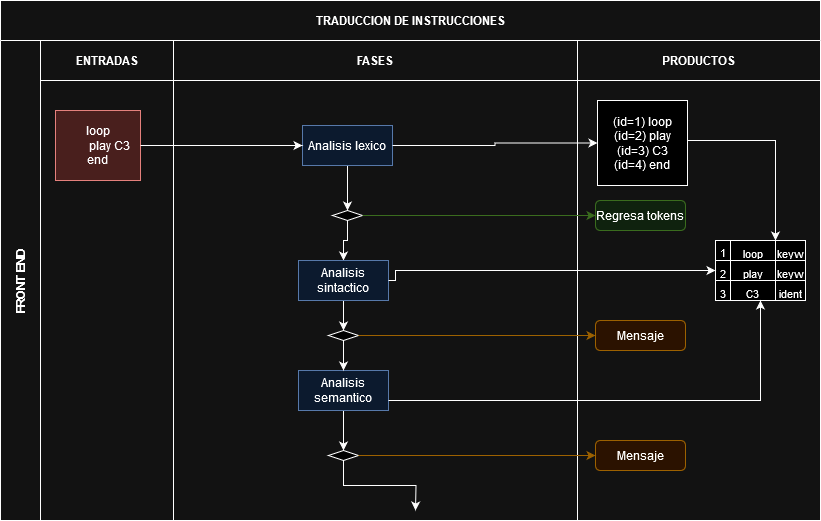

The diagram above was exported from draw.io. Its source (the exported page's mxGraphModel, read from the mxfile embedded in the PNG):
<mxGraphModel dx="954" dy="567" grid="1" gridSize="10" guides="1" tooltips="1" connect="1" arrows="1" fold="1" page="1" pageScale="1" pageWidth="850" pageHeight="1100" math="0" shadow="0">
  <root>
    <mxCell id="0" />
    <mxCell id="1" parent="0" />
    <mxCell id="3nuBFxr9cyL0pnOWT2aG-1" value="TRADUCCION DE INSTRUCCIONES" style="shape=table;childLayout=tableLayout;startSize=40;collapsible=0;recursiveResize=0;expand=0;fillColor=none;fontStyle=1" parent="1" vertex="1">
      <mxGeometry x="15" y="50" width="820" height="520" as="geometry" />
    </mxCell>
    <mxCell id="3nuBFxr9cyL0pnOWT2aG-3" value="FRONT END" style="shape=tableRow;horizontal=0;swimlaneHead=0;swimlaneBody=0;top=0;left=0;bottom=0;right=0;fillColor=none;points=[[0,0.5],[1,0.5]];portConstraint=eastwest;startSize=40;collapsible=0;recursiveResize=0;expand=0;fontStyle=1;" parent="3nuBFxr9cyL0pnOWT2aG-1" vertex="1">
      <mxGeometry y="40" width="820" height="480" as="geometry" />
    </mxCell>
    <mxCell id="3nuBFxr9cyL0pnOWT2aG-4" value="ENTRADAS" style="swimlane;swimlaneHead=0;swimlaneBody=0;connectable=0;fillColor=none;startSize=40;collapsible=0;recursiveResize=0;expand=0;fontStyle=1;" parent="3nuBFxr9cyL0pnOWT2aG-3" vertex="1">
      <mxGeometry x="40" width="133" height="480" as="geometry">
        <mxRectangle width="133" height="480" as="alternateBounds" />
      </mxGeometry>
    </mxCell>
    <mxCell id="3nuBFxr9cyL0pnOWT2aG-9" value="&lt;div&gt;loop&lt;/div&gt;&lt;div&gt;&lt;span style=&quot;white-space: pre;&quot;&gt;&#09;&lt;/span&gt;play C3&lt;/div&gt;&lt;div&gt;end&lt;br&gt;&lt;/div&gt;" style="rounded=0;whiteSpace=wrap;html=1;fillColor=#f8cecc;strokeColor=#b85450;" parent="3nuBFxr9cyL0pnOWT2aG-4" vertex="1">
      <mxGeometry x="15" y="70" width="85" height="70" as="geometry" />
    </mxCell>
    <mxCell id="3nuBFxr9cyL0pnOWT2aG-8" value="FASES" style="swimlane;swimlaneHead=0;swimlaneBody=0;connectable=0;fillColor=none;startSize=40;collapsible=0;recursiveResize=0;expand=0;fontStyle=1;" parent="3nuBFxr9cyL0pnOWT2aG-3" vertex="1">
      <mxGeometry x="173" width="404" height="480" as="geometry">
        <mxRectangle width="404" height="480" as="alternateBounds" />
      </mxGeometry>
    </mxCell>
    <mxCell id="XtP47wyKYGf_6MY-pwwR-5" style="edgeStyle=orthogonalEdgeStyle;rounded=0;orthogonalLoop=1;jettySize=auto;html=1;exitX=0.5;exitY=1;exitDx=0;exitDy=0;entryX=0.5;entryY=0;entryDx=0;entryDy=0;" edge="1" parent="3nuBFxr9cyL0pnOWT2aG-8" source="3nuBFxr9cyL0pnOWT2aG-10" target="XtP47wyKYGf_6MY-pwwR-3">
      <mxGeometry relative="1" as="geometry" />
    </mxCell>
    <mxCell id="3nuBFxr9cyL0pnOWT2aG-10" value="Analisis lexico" style="rounded=0;whiteSpace=wrap;html=1;fillColor=#dae8fc;strokeColor=#6c8ebf;" parent="3nuBFxr9cyL0pnOWT2aG-8" vertex="1">
      <mxGeometry x="129" y="85" width="90" height="40" as="geometry" />
    </mxCell>
    <mxCell id="XtP47wyKYGf_6MY-pwwR-3" value="" style="rhombus;whiteSpace=wrap;html=1;" vertex="1" parent="3nuBFxr9cyL0pnOWT2aG-8">
      <mxGeometry x="159" y="170" width="30" height="10" as="geometry" />
    </mxCell>
    <mxCell id="XtP47wyKYGf_6MY-pwwR-4" style="edgeStyle=orthogonalEdgeStyle;rounded=0;orthogonalLoop=1;jettySize=auto;html=1;exitX=0.5;exitY=1;exitDx=0;exitDy=0;entryX=0.5;entryY=0;entryDx=0;entryDy=0;" edge="1" parent="3nuBFxr9cyL0pnOWT2aG-8" source="XtP47wyKYGf_6MY-pwwR-3" target="XtP47wyKYGf_6MY-pwwR-8">
      <mxGeometry relative="1" as="geometry">
        <mxPoint x="170" y="170" as="targetPoint" />
      </mxGeometry>
    </mxCell>
    <mxCell id="XtP47wyKYGf_6MY-pwwR-14" style="edgeStyle=orthogonalEdgeStyle;rounded=0;orthogonalLoop=1;jettySize=auto;html=1;exitX=0.5;exitY=1;exitDx=0;exitDy=0;entryX=0.5;entryY=0;entryDx=0;entryDy=0;" edge="1" parent="3nuBFxr9cyL0pnOWT2aG-8" source="XtP47wyKYGf_6MY-pwwR-8" target="XtP47wyKYGf_6MY-pwwR-11">
      <mxGeometry relative="1" as="geometry" />
    </mxCell>
    <mxCell id="XtP47wyKYGf_6MY-pwwR-8" value="Analisis sintactico" style="rounded=0;whiteSpace=wrap;html=1;fillColor=#dae8fc;strokeColor=#6c8ebf;" vertex="1" parent="3nuBFxr9cyL0pnOWT2aG-8">
      <mxGeometry x="125" y="220" width="90" height="40" as="geometry" />
    </mxCell>
    <mxCell id="XtP47wyKYGf_6MY-pwwR-11" value="" style="rhombus;whiteSpace=wrap;html=1;" vertex="1" parent="3nuBFxr9cyL0pnOWT2aG-8">
      <mxGeometry x="155" y="290" width="30" height="10" as="geometry" />
    </mxCell>
    <mxCell id="XtP47wyKYGf_6MY-pwwR-19" style="edgeStyle=orthogonalEdgeStyle;rounded=0;orthogonalLoop=1;jettySize=auto;html=1;exitX=0.5;exitY=1;exitDx=0;exitDy=0;entryX=0.5;entryY=0;entryDx=0;entryDy=0;" edge="1" parent="3nuBFxr9cyL0pnOWT2aG-8" source="XtP47wyKYGf_6MY-pwwR-12" target="XtP47wyKYGf_6MY-pwwR-15">
      <mxGeometry relative="1" as="geometry" />
    </mxCell>
    <mxCell id="XtP47wyKYGf_6MY-pwwR-12" value="Analisis semantico" style="rounded=0;whiteSpace=wrap;html=1;fillColor=#dae8fc;strokeColor=#6c8ebf;" vertex="1" parent="3nuBFxr9cyL0pnOWT2aG-8">
      <mxGeometry x="125" y="330" width="90" height="40" as="geometry" />
    </mxCell>
    <mxCell id="XtP47wyKYGf_6MY-pwwR-13" style="edgeStyle=orthogonalEdgeStyle;rounded=0;orthogonalLoop=1;jettySize=auto;html=1;exitX=0.5;exitY=1;exitDx=0;exitDy=0;entryX=0.5;entryY=0;entryDx=0;entryDy=0;" edge="1" parent="3nuBFxr9cyL0pnOWT2aG-8" source="XtP47wyKYGf_6MY-pwwR-11" target="XtP47wyKYGf_6MY-pwwR-12">
      <mxGeometry relative="1" as="geometry">
        <mxPoint x="170" y="349.5" as="targetPoint" />
      </mxGeometry>
    </mxCell>
    <mxCell id="XtP47wyKYGf_6MY-pwwR-15" value="" style="rhombus;whiteSpace=wrap;html=1;" vertex="1" parent="3nuBFxr9cyL0pnOWT2aG-8">
      <mxGeometry x="155" y="410" width="30" height="10" as="geometry" />
    </mxCell>
    <mxCell id="3nuBFxr9cyL0pnOWT2aG-11" value="PRODUCTOS" style="swimlane;swimlaneHead=0;swimlaneBody=0;connectable=0;fillColor=none;startSize=40;collapsible=0;recursiveResize=0;expand=0;fontStyle=1;" parent="3nuBFxr9cyL0pnOWT2aG-3" vertex="1">
      <mxGeometry x="577" width="243" height="480" as="geometry">
        <mxRectangle width="243" height="480" as="alternateBounds" />
      </mxGeometry>
    </mxCell>
    <mxCell id="3nuBFxr9cyL0pnOWT2aG-13" value="&lt;div&gt;(id=1) loop&lt;/div&gt;&lt;div&gt;(id=2) play&lt;/div&gt;&lt;div&gt;(id=3) C3&lt;/div&gt;&lt;div&gt;(id=4) end&lt;br&gt;&lt;/div&gt;" style="rounded=0;whiteSpace=wrap;html=1;" parent="3nuBFxr9cyL0pnOWT2aG-11" vertex="1">
      <mxGeometry x="20" y="60" width="90" height="85" as="geometry" />
    </mxCell>
    <mxCell id="XtP47wyKYGf_6MY-pwwR-23" value="" style="shape=table;startSize=0;container=1;collapsible=0;childLayout=tableLayout;fontSize=16;" vertex="1" parent="3nuBFxr9cyL0pnOWT2aG-11">
      <mxGeometry x="138" y="200" width="90" height="60" as="geometry" />
    </mxCell>
    <mxCell id="XtP47wyKYGf_6MY-pwwR-24" value="" style="shape=tableRow;horizontal=0;startSize=0;swimlaneHead=0;swimlaneBody=0;strokeColor=inherit;top=0;left=0;bottom=0;right=0;collapsible=0;dropTarget=0;fillColor=none;points=[[0,0.5],[1,0.5]];portConstraint=eastwest;fontSize=16;" vertex="1" parent="XtP47wyKYGf_6MY-pwwR-23">
      <mxGeometry width="90" height="20" as="geometry" />
    </mxCell>
    <mxCell id="XtP47wyKYGf_6MY-pwwR-25" value="&lt;div style=&quot;font-size: 15px;&quot;&gt;&lt;font style=&quot;font-size: 11px;&quot;&gt;1&lt;/font&gt;&lt;/div&gt;" style="shape=partialRectangle;html=1;whiteSpace=wrap;connectable=0;strokeColor=inherit;overflow=hidden;fillColor=none;top=0;left=0;bottom=0;right=0;pointerEvents=1;fontSize=16;" vertex="1" parent="XtP47wyKYGf_6MY-pwwR-24">
      <mxGeometry width="15" height="20" as="geometry">
        <mxRectangle width="15" height="20" as="alternateBounds" />
      </mxGeometry>
    </mxCell>
    <mxCell id="XtP47wyKYGf_6MY-pwwR-26" value="&lt;font style=&quot;font-size: 11px;&quot;&gt;loop&lt;/font&gt;" style="shape=partialRectangle;html=1;whiteSpace=wrap;connectable=0;strokeColor=inherit;overflow=hidden;fillColor=none;top=0;left=0;bottom=0;right=0;pointerEvents=1;fontSize=16;" vertex="1" parent="XtP47wyKYGf_6MY-pwwR-24">
      <mxGeometry x="15" width="45" height="20" as="geometry">
        <mxRectangle width="45" height="20" as="alternateBounds" />
      </mxGeometry>
    </mxCell>
    <mxCell id="XtP47wyKYGf_6MY-pwwR-27" value="&lt;font style=&quot;font-size: 11px;&quot;&gt;keyw&lt;/font&gt;" style="shape=partialRectangle;html=1;whiteSpace=wrap;connectable=0;strokeColor=inherit;overflow=hidden;fillColor=none;top=0;left=0;bottom=0;right=0;pointerEvents=1;fontSize=16;" vertex="1" parent="XtP47wyKYGf_6MY-pwwR-24">
      <mxGeometry x="60" width="30" height="20" as="geometry">
        <mxRectangle width="30" height="20" as="alternateBounds" />
      </mxGeometry>
    </mxCell>
    <mxCell id="XtP47wyKYGf_6MY-pwwR-28" value="" style="shape=tableRow;horizontal=0;startSize=0;swimlaneHead=0;swimlaneBody=0;strokeColor=inherit;top=0;left=0;bottom=0;right=0;collapsible=0;dropTarget=0;fillColor=none;points=[[0,0.5],[1,0.5]];portConstraint=eastwest;fontSize=16;" vertex="1" parent="XtP47wyKYGf_6MY-pwwR-23">
      <mxGeometry y="20" width="90" height="20" as="geometry" />
    </mxCell>
    <mxCell id="XtP47wyKYGf_6MY-pwwR-29" value="&lt;font style=&quot;font-size: 11px;&quot;&gt;2&lt;/font&gt;" style="shape=partialRectangle;html=1;whiteSpace=wrap;connectable=0;strokeColor=inherit;overflow=hidden;fillColor=none;top=0;left=0;bottom=0;right=0;pointerEvents=1;fontSize=16;" vertex="1" parent="XtP47wyKYGf_6MY-pwwR-28">
      <mxGeometry width="15" height="20" as="geometry">
        <mxRectangle width="15" height="20" as="alternateBounds" />
      </mxGeometry>
    </mxCell>
    <mxCell id="XtP47wyKYGf_6MY-pwwR-30" value="&lt;font style=&quot;font-size: 11px;&quot;&gt;play&lt;/font&gt;" style="shape=partialRectangle;html=1;whiteSpace=wrap;connectable=0;strokeColor=inherit;overflow=hidden;fillColor=none;top=0;left=0;bottom=0;right=0;pointerEvents=1;fontSize=16;" vertex="1" parent="XtP47wyKYGf_6MY-pwwR-28">
      <mxGeometry x="15" width="45" height="20" as="geometry">
        <mxRectangle width="45" height="20" as="alternateBounds" />
      </mxGeometry>
    </mxCell>
    <mxCell id="XtP47wyKYGf_6MY-pwwR-31" value="&lt;font style=&quot;font-size: 11px;&quot;&gt;keyw&lt;/font&gt;" style="shape=partialRectangle;html=1;whiteSpace=wrap;connectable=0;strokeColor=inherit;overflow=hidden;fillColor=none;top=0;left=0;bottom=0;right=0;pointerEvents=1;fontSize=16;" vertex="1" parent="XtP47wyKYGf_6MY-pwwR-28">
      <mxGeometry x="60" width="30" height="20" as="geometry">
        <mxRectangle width="30" height="20" as="alternateBounds" />
      </mxGeometry>
    </mxCell>
    <mxCell id="XtP47wyKYGf_6MY-pwwR-32" value="" style="shape=tableRow;horizontal=0;startSize=0;swimlaneHead=0;swimlaneBody=0;strokeColor=inherit;top=0;left=0;bottom=0;right=0;collapsible=0;dropTarget=0;fillColor=none;points=[[0,0.5],[1,0.5]];portConstraint=eastwest;fontSize=16;" vertex="1" parent="XtP47wyKYGf_6MY-pwwR-23">
      <mxGeometry y="40" width="90" height="20" as="geometry" />
    </mxCell>
    <mxCell id="XtP47wyKYGf_6MY-pwwR-33" value="&lt;font style=&quot;font-size: 11px;&quot;&gt;3&lt;/font&gt;" style="shape=partialRectangle;html=1;whiteSpace=wrap;connectable=0;strokeColor=inherit;overflow=hidden;fillColor=none;top=0;left=0;bottom=0;right=0;pointerEvents=1;fontSize=16;" vertex="1" parent="XtP47wyKYGf_6MY-pwwR-32">
      <mxGeometry width="15" height="20" as="geometry">
        <mxRectangle width="15" height="20" as="alternateBounds" />
      </mxGeometry>
    </mxCell>
    <mxCell id="XtP47wyKYGf_6MY-pwwR-34" value="&lt;font style=&quot;font-size: 11px;&quot;&gt;C3&lt;/font&gt;" style="shape=partialRectangle;html=1;whiteSpace=wrap;connectable=0;strokeColor=inherit;overflow=hidden;fillColor=none;top=0;left=0;bottom=0;right=0;pointerEvents=1;fontSize=16;" vertex="1" parent="XtP47wyKYGf_6MY-pwwR-32">
      <mxGeometry x="15" width="45" height="20" as="geometry">
        <mxRectangle width="45" height="20" as="alternateBounds" />
      </mxGeometry>
    </mxCell>
    <mxCell id="XtP47wyKYGf_6MY-pwwR-35" value="&lt;font style=&quot;font-size: 11px;&quot;&gt;ident&lt;/font&gt;" style="shape=partialRectangle;html=1;whiteSpace=wrap;connectable=0;strokeColor=inherit;overflow=hidden;fillColor=none;top=0;left=0;bottom=0;right=0;pointerEvents=1;fontSize=16;" vertex="1" parent="XtP47wyKYGf_6MY-pwwR-32">
      <mxGeometry x="60" width="30" height="20" as="geometry">
        <mxRectangle width="30" height="20" as="alternateBounds" />
      </mxGeometry>
    </mxCell>
    <mxCell id="XtP47wyKYGf_6MY-pwwR-36" style="edgeStyle=orthogonalEdgeStyle;rounded=0;orthogonalLoop=1;jettySize=auto;html=1;" edge="1" parent="3nuBFxr9cyL0pnOWT2aG-11">
      <mxGeometry relative="1" as="geometry">
        <mxPoint x="110" y="100" as="sourcePoint" />
        <mxPoint x="198" y="200" as="targetPoint" />
        <Array as="points">
          <mxPoint x="198" y="100" />
          <mxPoint x="198" y="196" />
        </Array>
      </mxGeometry>
    </mxCell>
    <mxCell id="XtP47wyKYGf_6MY-pwwR-41" value="Regresa tokens" style="rounded=1;whiteSpace=wrap;html=1;fillColor=#d5e8d4;strokeColor=#82b366;" vertex="1" parent="3nuBFxr9cyL0pnOWT2aG-11">
      <mxGeometry x="18" y="160" width="90" height="30" as="geometry" />
    </mxCell>
    <mxCell id="XtP47wyKYGf_6MY-pwwR-43" value="Mensaje" style="rounded=1;whiteSpace=wrap;html=1;fillColor=#ffe6cc;strokeColor=#d79b00;" vertex="1" parent="3nuBFxr9cyL0pnOWT2aG-11">
      <mxGeometry x="18" y="280" width="90" height="30" as="geometry" />
    </mxCell>
    <mxCell id="XtP47wyKYGf_6MY-pwwR-62" value="Mensaje" style="rounded=1;whiteSpace=wrap;html=1;fillColor=#ffe6cc;strokeColor=#d79b00;" vertex="1" parent="3nuBFxr9cyL0pnOWT2aG-11">
      <mxGeometry x="18" y="400" width="90" height="30" as="geometry" />
    </mxCell>
    <mxCell id="XtP47wyKYGf_6MY-pwwR-2" style="edgeStyle=orthogonalEdgeStyle;rounded=0;orthogonalLoop=1;jettySize=auto;html=1;entryX=0;entryY=0.5;entryDx=0;entryDy=0;" edge="1" parent="3nuBFxr9cyL0pnOWT2aG-3" source="3nuBFxr9cyL0pnOWT2aG-9" target="3nuBFxr9cyL0pnOWT2aG-10">
      <mxGeometry relative="1" as="geometry" />
    </mxCell>
    <mxCell id="XtP47wyKYGf_6MY-pwwR-21" style="edgeStyle=orthogonalEdgeStyle;rounded=0;orthogonalLoop=1;jettySize=auto;html=1;entryX=0;entryY=0.5;entryDx=0;entryDy=0;" edge="1" parent="3nuBFxr9cyL0pnOWT2aG-3" source="3nuBFxr9cyL0pnOWT2aG-10" target="3nuBFxr9cyL0pnOWT2aG-13">
      <mxGeometry relative="1" as="geometry" />
    </mxCell>
    <mxCell id="XtP47wyKYGf_6MY-pwwR-37" style="edgeStyle=orthogonalEdgeStyle;rounded=0;orthogonalLoop=1;jettySize=auto;html=1;entryX=0;entryY=0.5;entryDx=0;entryDy=0;" edge="1" parent="3nuBFxr9cyL0pnOWT2aG-3" source="XtP47wyKYGf_6MY-pwwR-8" target="XtP47wyKYGf_6MY-pwwR-28">
      <mxGeometry relative="1" as="geometry">
        <Array as="points">
          <mxPoint x="395" y="240" />
          <mxPoint x="395" y="230" />
        </Array>
      </mxGeometry>
    </mxCell>
    <mxCell id="XtP47wyKYGf_6MY-pwwR-38" style="edgeStyle=orthogonalEdgeStyle;rounded=0;orthogonalLoop=1;jettySize=auto;html=1;entryX=0.5;entryY=1;entryDx=0;entryDy=0;" edge="1" parent="3nuBFxr9cyL0pnOWT2aG-3" source="XtP47wyKYGf_6MY-pwwR-12" target="XtP47wyKYGf_6MY-pwwR-23">
      <mxGeometry relative="1" as="geometry">
        <Array as="points">
          <mxPoint x="760" y="360" />
        </Array>
      </mxGeometry>
    </mxCell>
    <mxCell id="XtP47wyKYGf_6MY-pwwR-42" style="edgeStyle=orthogonalEdgeStyle;rounded=0;orthogonalLoop=1;jettySize=auto;html=1;entryX=0;entryY=0.5;entryDx=0;entryDy=0;fillColor=#d5e8d4;strokeColor=#82b366;" edge="1" parent="3nuBFxr9cyL0pnOWT2aG-3" source="XtP47wyKYGf_6MY-pwwR-3" target="XtP47wyKYGf_6MY-pwwR-41">
      <mxGeometry relative="1" as="geometry" />
    </mxCell>
    <mxCell id="XtP47wyKYGf_6MY-pwwR-63" style="edgeStyle=orthogonalEdgeStyle;rounded=0;orthogonalLoop=1;jettySize=auto;html=1;entryX=0;entryY=0.5;entryDx=0;entryDy=0;fillColor=#ffe6cc;strokeColor=#d79b00;" edge="1" parent="3nuBFxr9cyL0pnOWT2aG-3" source="XtP47wyKYGf_6MY-pwwR-15" target="XtP47wyKYGf_6MY-pwwR-62">
      <mxGeometry relative="1" as="geometry" />
    </mxCell>
    <mxCell id="XtP47wyKYGf_6MY-pwwR-64" style="edgeStyle=orthogonalEdgeStyle;rounded=0;orthogonalLoop=1;jettySize=auto;html=1;entryX=0;entryY=0.5;entryDx=0;entryDy=0;fillColor=#ffe6cc;strokeColor=#d79b00;" edge="1" parent="3nuBFxr9cyL0pnOWT2aG-3" source="XtP47wyKYGf_6MY-pwwR-11" target="XtP47wyKYGf_6MY-pwwR-43">
      <mxGeometry relative="1" as="geometry" />
    </mxCell>
    <mxCell id="XtP47wyKYGf_6MY-pwwR-17" style="edgeStyle=orthogonalEdgeStyle;rounded=0;orthogonalLoop=1;jettySize=auto;html=1;exitX=0.5;exitY=1;exitDx=0;exitDy=0;" edge="1" parent="1" source="XtP47wyKYGf_6MY-pwwR-15">
      <mxGeometry relative="1" as="geometry">
        <mxPoint x="430" y="560" as="targetPoint" />
      </mxGeometry>
    </mxCell>
  </root>
</mxGraphModel>